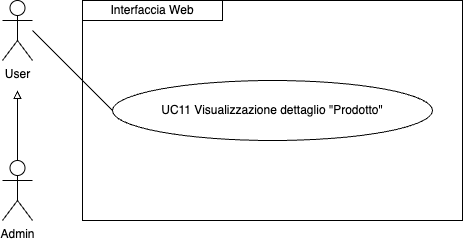

The diagram above was exported from draw.io. Its source (the exported page's mxGraphModel, read from the mxfile embedded in the PNG):
<mxGraphModel dx="954" dy="610" grid="1" gridSize="10" guides="1" tooltips="1" connect="1" arrows="1" fold="1" page="1" pageScale="1" pageWidth="827" pageHeight="1169" math="0" shadow="0">
  <root>
    <mxCell id="0" />
    <mxCell id="1" parent="0" />
    <mxCell id="yOsKdAiXaUmJQqZJwxGQ-1" style="edgeStyle=orthogonalEdgeStyle;rounded=0;orthogonalLoop=1;jettySize=auto;html=1;exitX=0.5;exitY=0;exitDx=0;exitDy=0;exitPerimeter=0;endArrow=block;endFill=0;" parent="1" source="yOsKdAiXaUmJQqZJwxGQ-2" edge="1">
      <mxGeometry relative="1" as="geometry">
        <mxPoint x="115" y="150" as="targetPoint" />
      </mxGeometry>
    </mxCell>
    <mxCell id="yOsKdAiXaUmJQqZJwxGQ-2" value="Admin" style="shape=umlActor;verticalLabelPosition=bottom;verticalAlign=top;html=1;outlineConnect=0;" parent="1" vertex="1">
      <mxGeometry x="100" y="220" width="30" height="60" as="geometry" />
    </mxCell>
    <mxCell id="yOsKdAiXaUmJQqZJwxGQ-4" value="User" style="shape=umlActor;verticalLabelPosition=bottom;verticalAlign=top;html=1;outlineConnect=0;" parent="1" vertex="1">
      <mxGeometry x="100" y="60" width="30" height="60" as="geometry" />
    </mxCell>
    <mxCell id="yOsKdAiXaUmJQqZJwxGQ-5" value="" style="endArrow=none;html=1;rounded=0;entryX=0;entryY=0.5;entryDx=0;entryDy=0;" parent="1" edge="1" target="ITyMkUrVDDmeKqfgLVFN-1">
      <mxGeometry width="50" height="50" relative="1" as="geometry">
        <mxPoint x="130" y="90" as="sourcePoint" />
        <mxPoint x="190" y="190" as="targetPoint" />
      </mxGeometry>
    </mxCell>
    <mxCell id="yOsKdAiXaUmJQqZJwxGQ-7" value="Interfaccia Web" style="rounded=0;whiteSpace=wrap;html=1;" parent="1" vertex="1">
      <mxGeometry x="180" y="60" width="140" height="20" as="geometry" />
    </mxCell>
    <mxCell id="ITyMkUrVDDmeKqfgLVFN-1" value="UC11&amp;nbsp;Visualizzazione dettaglio &quot;Prodotto&quot;" style="ellipse;whiteSpace=wrap;html=1;" parent="1" vertex="1">
      <mxGeometry x="210" y="140" width="320" height="60" as="geometry" />
    </mxCell>
    <mxCell id="1kKnx_cxKyCwDKirl4Hl-6" value="" style="rounded=0;whiteSpace=wrap;html=1;fillColor=none;" vertex="1" parent="1">
      <mxGeometry x="180" y="60" width="380" height="220" as="geometry" />
    </mxCell>
  </root>
</mxGraphModel>